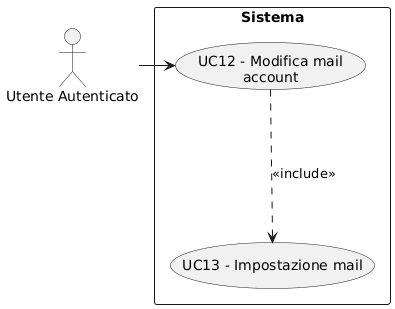

The diagram above was rendered by PlantUML. Its source (embedded in the PNG):
@startuml
skinparam wrapWidth 200
skinparam MaxMessageSize 150
top to bottom direction
skinparam packageStyle rectangle

actor "Utente Autenticato" as CA_authd_usr

rectangle "Sistema" {
    usecase "UC13 - Impostazione mail" as impostazione_mail
    usecase "UC12 - Modifica mail account" as modifica_mail_account
}

CA_authd_usr -right-> modifica_mail_account
modifica_mail_account -down..> impostazione_mail : <<include>>
@enduml